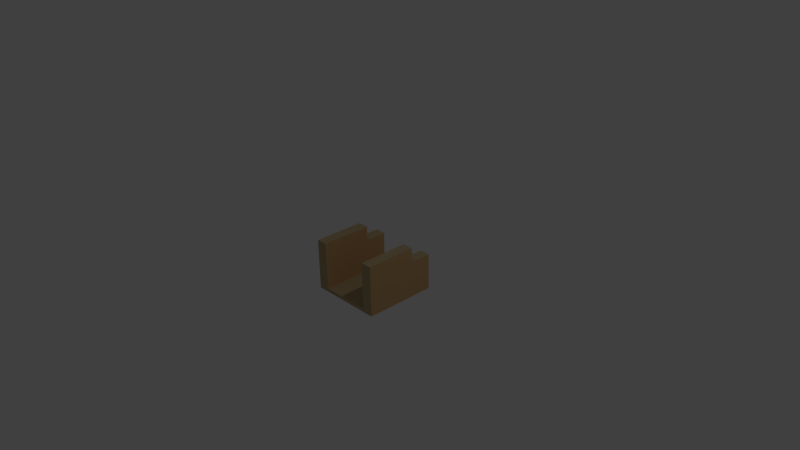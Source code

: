 # Source: cannonstand.blend  (saved by Blender 2.69.0; exported with 4.5.12 LTS)
import bpy
from mathutils import Matrix  # noqa: F401  (used for matrix-valued properties, if any)

bpy.ops.wm.read_factory_settings(use_empty=True)
scene = bpy.context.scene
scene.name = 'Scene'

# ---- collections
col_collection_1 = bpy.data.collections.new('Collection 1'); scene.collection.children.link(col_collection_1)

# ---- materials (node trees are filled in below, after node groups)
mat_1 = bpy.data.materials.new('_1')
mat_1.alpha_threshold = 0.0
mat_1.use_transparent_shadow = False
mat_1.diffuse_color = (0.6, 0.3686, 0.1647, 1.0)
mat_1.specular_color = (0.33, 0.33, 0.33)
mat_1.roughness = 0.5
mat_1.line_color = (0.0, 0.0, 0.0, 1.0)
mat_default_wood = bpy.data.materials.new('default_wood')
mat_default_wood.alpha_threshold = 0.0
mat_default_wood.use_transparent_shadow = False
mat_default_wood.diffuse_color = (0.502, 0.3882, 0.2157, 1.0)
mat_default_wood.specular_color = (0.33, 0.33, 0.33)
mat_default_wood.roughness = 0.5
mat_default_wood.line_color = (0.0, 0.0, 0.0, 1.0)

# ---- material node trees

# ---- world
world_world = bpy.data.worlds.new('World'); scene.world = world_world
world_world.color = (0.05088, 0.05088, 0.05088)
world_world.use_sun_shadow = False
world_world.sun_shadow_jitter_overblur = 0.0
world_world.cycles.sampling_method = 'MANUAL'
world_world.cycles.sample_map_resolution = 256

# ---- cameras
cam_camera = bpy.data.cameras.new('Camera')
cam_camera.clip_end = 100.0
cam_camera.lens = 35.0
cam_camera.sensor_width = 32.0
cam_camera.sensor_height = 18.0
cam_camera.ortho_scale = 7.314
cam_camera.dof.focus_distance = 0.0
cam_camera.dof.aperture_fstop = 128.0

# ---- lights
light_lamp = bpy.data.lights.new('Lamp', 'POINT')
light_lamp.transmission_factor = 0.0
light_lamp.cutoff_distance = 30.0
light_lamp.energy = 100.0
light_lamp.shadow_buffer_clip_start = 1.001
light_lamp.shadow_soft_size = 0.1
light_lamp.shadow_maximum_resolution = 0.006
light_lamp.use_absolute_resolution = True
light_lamp.cycles.use_multiple_importance_sampling = False

# ---- meshes
me_mesh1_model = bpy.data.meshes.new('Mesh1 Model')
me_mesh1_model.from_pydata([(0.5, -0.5, -0.5), (-0.5, -0.5, 0.5), (-0.5, -0.5, -0.5), (0.5, -0.5, 0.5), (0.5, 0.2, 0.5), (0.5, 0.0, -0.2), (0.5, 0.0, -0.5), (0.35, -0.45, -0.5), (-0.35, -0.45, -0.5), (-0.5, -1.805e-16, -0.5), (-0.5, -1.805e-16, -0.2), (-0.5, 0.2, -0.2), (-0.5, 0.2, 0.5), (-0.35, -0.45, 0.5), (0.35, -0.45, 0.5), (0.35, 0.2, 0.5), (0.35, 0.2, -0.2), (0.5, 0.2, -0.2), (0.35, 0.0, -0.2), (0.35, 0.0, -0.5), (-0.35, 0.2, 0.5), (-0.35, -1.805e-16, -0.2), (-0.35, -1.805e-16, -0.5), (-0.35, 0.2, -0.2)], [], [(0, 1, 2), (1, 0, 3), (0, 4, 3), (4, 0, 5), (5, 0, 6), (0, 7, 6), (7, 0, 8), (8, 0, 2), (8, 2, 9), (2, 10, 9), (1, 10, 2), (1, 11, 10), (11, 1, 12), (1, 13, 12), (13, 1, 14), (3, 14, 1), (14, 3, 4), (14, 4, 15), (4, 16, 15), (16, 4, 17), (17, 4, 5), (5, 16, 17), (16, 5, 18), (5, 19, 18), (19, 5, 6), (6, 7, 19), (7, 18, 19), (14, 18, 7), (14, 16, 18), (16, 14, 15), (8, 14, 7), (14, 8, 13), (8, 20, 13), (20, 8, 21), (21, 8, 22), (8, 9, 22), (9, 21, 22), (21, 9, 10), (11, 21, 10), (21, 11, 23), (11, 20, 23), (20, 11, 12), (12, 13, 20), (23, 20, 21)])
me_mesh1_model.polygons.foreach_set('material_index', [1, 1, 0, 0, 0, 1, 1, 1, 1, 0, 0, 0, 0, 1, 1, 1, 1, 1, 1, 1, 0, 1, 1, 1, 1, 1, 0, 0, 0, 0, 1, 1, 0, 0, 0, 1, 1, 1, 1, 1, 1, 1, 1, 0])
_uv = me_mesh1_model.uv_layers.new(name='UVMap')
_uv.uv.foreach_set('vector', [-0.4999, 0.5, 0.4999, -0.5, 0.4999, 0.5, 0.4999, -0.5, -0.4999, 0.5, -0.4999, -0.5, 1.0, -1.0, 5.551e-17, -0.3, 5.551e-17, -1.0, 5.551e-17, -0.3, 1.0, -1.0, 0.7, -0.5, 0.7, -0.5, 1.0, -1.0, 1.0, -0.5, -0.4999, -0.5, -0.3499, -0.45, -0.4999, 0.0, -0.3499, -0.45, -0.4999, -0.5, 0.3499, -0.45, 0.3499, -0.45, -0.4999, -0.5, 0.4999, -0.5, 0.3499, -0.45, 0.4999, -0.5, 0.4999, -1.805e-16, -1.0, 0.0, -0.7, 0.5, -1.0, 0.5, 0.0, 0.0, -0.7, 0.5, -1.0, 0.0, 0.0, 0.0, -0.7, 0.7, -0.7, 0.5, -0.7, 0.7, 0.0, 0.0, 0.0, 0.7, -0.4999, -0.5, -0.3499, -0.45, -0.4999, 0.2, -0.3499, -0.45, -0.4999, -0.5, 0.3499, -0.45, 0.4999, -0.5, 0.3499, -0.45, -0.4999, -0.5, 0.3499, -0.45, 0.4999, -0.5, 0.4999, 0.2, 0.3499, -0.45, 0.4999, 0.2, 0.3499, 0.2, 0.4999, -0.5, 0.3499, 0.2, 0.3499, -0.5, 0.3499, 0.2, 0.4999, -0.5, 0.4999, 0.2, 0.7, -0.3, 5.551e-17, -0.3, 0.7, -0.5, -0.4999, 0.0, -0.3499, 0.2, -0.4999, 0.2, -0.3499, 0.2, -0.4999, 0.0, -0.3499, 0.0, 0.4999, 0.2, 0.3499, 0.5, 0.3499, 0.2, 0.3499, 0.5, 0.4999, 0.2, 0.4999, 0.5, -0.4999, 0.0, -0.3499, -0.45, -0.3499, 0.0, 0.0, 0.05, 0.3, 0.5, 0.0, 0.5, 1.0, 0.05, 0.3, 0.5, 0.0, 0.05, 1.0, 0.05, 0.3, 0.7, 0.3, 0.5, 0.3, 0.7, 1.0, 0.05, 1.0, 0.7, -0.3499, 0.5, 0.3499, -0.5, 0.3499, 0.5, 0.3499, -0.5, -0.3499, 0.5, -0.3499, -0.5, 0.0, -0.95, -1.0, -0.3, -1.0, -0.95, -1.0, -0.3, 0.0, -0.95, -0.3, -0.5, -0.3, -0.5, 0.0, -0.95, 0.0, -0.5, 0.3499, -0.45, 0.4999, -1.805e-16, 0.3499, -1.805e-16, -0.4999, 0.5, -0.3499, 0.2, -0.3499, 0.5, -0.3499, 0.2, -0.4999, 0.5, -0.4999, 0.2, 0.4999, 0.2, 0.3499, -1.805e-16, 0.4999, -1.805e-16, 0.3499, -1.805e-16, 0.4999, 0.2, 0.3499, 0.2, -0.4999, 0.2, -0.3499, -0.5, -0.3499, 0.2, -0.3499, -0.5, -0.4999, 0.2, -0.4999, -0.5, -0.4999, 0.2, -0.3499, -0.45, -0.3499, 0.2, -0.3, -0.3, -1.0, -0.3, -0.3, -0.5])
me_mesh1_model.materials.append(mat_1)
me_mesh1_model.materials.append(mat_default_wood)
me_mesh1_model.use_remesh_preserve_volume = False
me_mesh1_model.use_remesh_preserve_attributes = False
me_mesh1_model.use_mirror_vertex_groups = False
me_mesh1_model.update()

# ---- objects
ob_mesh1_model = bpy.data.objects.new('Mesh1 Model', me_mesh1_model)
ob_lamp = bpy.data.objects.new('Lamp', light_lamp)
ob_camera = bpy.data.objects.new('Camera', cam_camera)

# ---- transforms, parenting, visibility, modifiers, constraints
ob_mesh1_model.location = (0.0, 0.0, 0.0)
ob_mesh1_model.rotation_euler = (1.571, -0.0, 0.0)
ob_mesh1_model.lineart.crease_threshold = 0.0
ob_lamp.location = (4.076, 1.005, 5.904)
ob_lamp.rotation_euler = (0.6503, 0.05522, 1.866)
ob_lamp.lock_rotations_4d = False
ob_lamp.empty_display_type = 'ARROWS'
ob_lamp.color = (0.0, 0.0, 0.0, 0.0)
ob_lamp.lineart.crease_threshold = 0.0
ob_camera.location = (7.481, -6.508, 5.344)
ob_camera.rotation_euler = (1.109, 0.01082, 0.8149)
ob_camera.lock_rotations_4d = False
ob_camera.empty_display_type = 'ARROWS'
ob_camera.color = (0.0, 0.0, 0.0, 0.0)
ob_camera.display_type = 'WIRE'
ob_camera.lineart.crease_threshold = 0.0

# ---- collection membership
col_collection_1.objects.link(ob_mesh1_model)
col_collection_1.objects.link(ob_lamp)
col_collection_1.objects.link(ob_camera)

# ---- scene / render settings (as saved in the file)
scene.camera = ob_camera
scene.frame_start = 1; scene.frame_end = 250; scene.frame_set(1)
scene.render.engine = 'BLENDER_EEVEE_NEXT'
scene.render.image_settings.compression = 90
scene.render.resolution_percentage = 50
scene.render.dither_intensity = 0.0
scene.cycles.use_denoising = False
scene.cycles.samples = 10
scene.cycles.sampling_pattern = 'TABULATED_SOBOL'
scene.cycles.light_sampling_threshold = 0.0
scene.cycles.use_adaptive_sampling = False
scene.cycles.use_light_tree = False
scene.cycles.blur_glossy = 0.0
scene.cycles.volume_bounces = 1
scene.cycles.pixel_filter_type = 'GAUSSIAN'
scene.cycles.sample_clamp_indirect = 0.0
scene.view_settings.view_transform = 'Standard'
bpy.context.view_layer.update()
